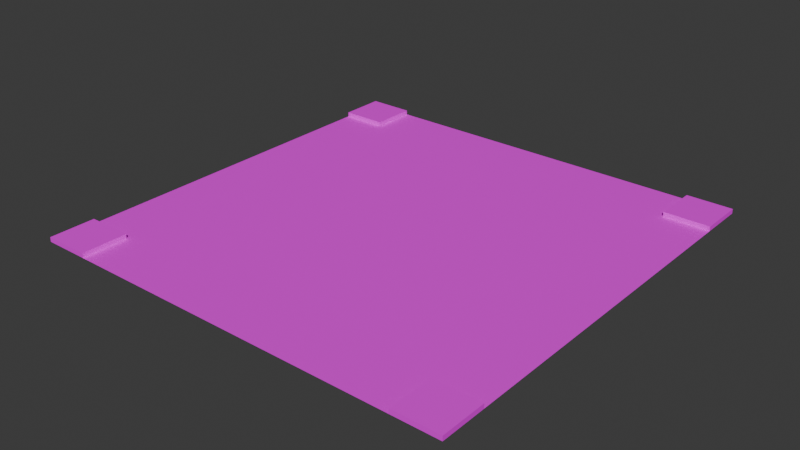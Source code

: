 # Source: road_intersection_4way.blend  (saved by Blender 4.5.90; exported with 4.5.12 LTS)
import bpy
from mathutils import Matrix  # noqa: F401  (used for matrix-valued properties, if any)

bpy.ops.wm.read_factory_settings(use_empty=True)
scene = bpy.context.scene
scene.name = 'Scene'

# ---- collections
col_collection = bpy.data.collections.new('Collection'); scene.collection.children.link(col_collection)

# ---- images (referenced by path relative to the original .blend; pixels are not part of the script)
import os
ASSET_DIR = os.environ.get("B2B_ASSET_DIR", "")  # directory of the original .blend (textures are referenced by path, not embedded)
HERE = os.path.dirname(os.path.abspath(__file__))  # packed textures are extracted next to this script under _unpacked/

def load_image(name, relpath, width, height, colorspace="sRGB"):
    """Load a texture the original file referenced (path relative to the .blend, or extracted next to this script)."""
    p = next((c for c in (os.path.join(HERE, relpath), os.path.join(ASSET_DIR, relpath)) if relpath and os.path.exists(c)), "")
    if p:
        img = bpy.data.images.load(p, check_existing=True)
        img.name = name
    else:  # same state as the original file: an image datablock whose file is absent (Cycles renders it pink)
        img = bpy.data.images.new(name, width, height)
        img.source = "FILE"
        img.filepath = "//" + (relpath or name)
    img.colorspace_settings.name = colorspace
    return img
img_road_intersection_4way_sidewalk = load_image('road_intersection_4way_sidewalk', 'road_intersection_4way_sidewalk.png', 1024, 1024, 'sRGB')
img_road_square_asphalt_lineless = load_image('road_square_asphalt_lineless', 'road_square_asphalt_lineless.png', 1024, 1024, 'sRGB')

# ---- materials (node trees are filled in below, after node groups)
mat_sidewalk = bpy.data.materials.new('sidewalk')
mat_sidewalk.alpha_threshold = 0.0
mat_sidewalk.roughness = 0.5
mat_sidewalk.line_color = (0.0, 0.0, 0.0, 1.0)
mat_road = bpy.data.materials.new('road')

# ---- material node trees
mat_sidewalk.use_nodes = True; mat_sidewalk.node_tree.nodes.clear()
_N = mat_sidewalk.node_tree.nodes; _L = mat_sidewalk.node_tree.links
n0 = _N.new('ShaderNodeBsdfPrincipled'); n0.name = 'Principled BSDF.001'; n0.location = (2024, 372)
n0.inputs[1].default_value = 0.1455
n0.inputs[2].default_value = 0.7409
n1 = _N.new('ShaderNodeOutputMaterial'); n1.name = 'Material Output.001'; n1.location = (2424, 372)
n2 = _N.new('ShaderNodeTexVoronoi'); n2.name = 'Voronoi Texture'; n2.location = (606, 64)
n2.inputs[2].default_value = 268.4
n3 = _N.new('ShaderNodeTexCoord'); n3.name = 'Texture Coordinate'; n3.location = (247, 56)
n4 = _N.new('ShaderNodeMapping'); n4.name = 'Mapping.001'; n4.location = (427, 69)
n5 = _N.new('ShaderNodeMix'); n5.name = 'Mix'; n5.location = (1023, 610)
n5.data_type = 'RGBA'
n5.blend_type = 'OVERLAY'
n6 = _N.new('ShaderNodeMix'); n6.name = 'Mix.001'; n6.location = (802, 508)
n6.data_type = 'RGBA'
n6.blend_type = 'SATURATION'
n6.inputs[0].default_value = 1.0
n6.inputs[7].default_value = (0.0, 0.0, 0.0, 1.0)
n7 = _N.new('ShaderNodeTexImage'); n7.name = 'Image Texture'; n7.location = (1556, 121)
n7.image = img_road_intersection_4way_sidewalk
n8 = _N.new('ShaderNodeMapping'); n8.name = 'Mapping'; n8.location = (1351, 38)
n9 = _N.new('ShaderNodeTexCoord'); n9.name = 'Texture Coordinate.001'; n9.location = (1175, 29)
_L.new(n0.outputs[0], n1.inputs[0])
_L.new(n4.outputs[0], n2.inputs[0])
_L.new(n3.outputs[3], n4.inputs[0])
_L.new(n6.outputs[2], n5.inputs[7])
_L.new(n2.outputs[1], n6.inputs[6])
_L.new(n9.outputs[2], n8.inputs[0])
_L.new(n8.outputs[0], n7.inputs[0])
_L.new(n7.outputs[0], n0.inputs[0])
n1.is_active_output = True
mat_road.use_nodes = True; mat_road.node_tree.nodes.clear()
_N = mat_road.node_tree.nodes; _L = mat_road.node_tree.links
n0 = _N.new('ShaderNodeBsdfPrincipled'); n0.name = 'Principled BSDF'; n0.location = (348, 74)
n0.inputs[1].default_value = 0.1455
n0.inputs[2].default_value = 0.7409
n1 = _N.new('ShaderNodeOutputMaterial'); n1.name = 'Material Output'; n1.location = (748, 74)
n2 = _N.new('ShaderNodeTexGradient'); n2.name = 'Gradient Texture'; n2.location = (-1433, 274)
n3 = _N.new('ShaderNodeValToRGB'); n3.name = 'Color Ramp'; n3.location = (-1253, 319)
n3.color_ramp.interpolation = 'CONSTANT'
while len(n3.color_ramp.elements) > 1: n3.color_ramp.elements.remove(n3.color_ramp.elements[-1])
n3.color_ramp.elements[0].position = 0.0; n3.color_ramp.elements[0].color = (0.05951, 0.05951, 0.05951, 1.0)
_e = n3.color_ramp.elements.new(0.49); _e.color = (1.0, 0.7172, 0.0, 1.0)
_e = n3.color_ramp.elements.new(0.51); _e.color = (0.05951, 0.05951, 0.05951, 1.0)
n4 = _N.new('ShaderNodeTexVoronoi'); n4.name = 'Voronoi Texture'; n4.location = (-1209, -305)
n4.inputs[2].default_value = 69.2
n5 = _N.new('ShaderNodeTexCoord'); n5.name = 'Texture Coordinate'; n5.location = (-1568, -313)
n6 = _N.new('ShaderNodeMapping'); n6.name = 'Mapping.001'; n6.location = (-1388, -300)
n7 = _N.new('ShaderNodeMix'); n7.name = 'Mix'; n7.location = (-803, 284)
n7.data_type = 'RGBA'
n7.blend_type = 'OVERLAY'
n7.inputs[6].default_value = (0.05951, 0.05951, 0.05951, 1.0)
n8 = _N.new('ShaderNodeMix'); n8.name = 'Mix.001'; n8.location = (-999, 139)
n8.data_type = 'RGBA'
n8.blend_type = 'SATURATION'
n8.inputs[0].default_value = 1.0
n8.inputs[7].default_value = (0.0, 0.0, 0.0, 1.0)
n9 = _N.new('ShaderNodeTexImage'); n9.name = 'Image Texture'; n9.location = (3, 49)
n9.image = img_road_square_asphalt_lineless
n10 = _N.new('ShaderNodeTexCoord'); n10.name = 'Texture Coordinate.001'; n10.location = (-430, -22)
n11 = _N.new('ShaderNodeMapping'); n11.name = 'Mapping'; n11.location = (-217, 0)
_L.new(n0.outputs[0], n1.inputs[0])
_L.new(n6.outputs[0], n4.inputs[0])
_L.new(n5.outputs[3], n6.inputs[0])
_L.new(n8.outputs[2], n7.inputs[7])
_L.new(n4.outputs[1], n8.inputs[6])
_L.new(n2.outputs[0], n3.inputs[0])
_L.new(n9.outputs[0], n0.inputs[0])
_L.new(n10.outputs[2], n11.inputs[0])
_L.new(n11.outputs[0], n9.inputs[0])
n1.is_active_output = True

# ---- world
world_world = bpy.data.worlds.new('World'); scene.world = world_world
world_world.use_nodes = True; world_world.node_tree.nodes.clear()
_N = world_world.node_tree.nodes; _L = world_world.node_tree.links
n0 = _N.new('ShaderNodeOutputWorld'); n0.name = 'World Output'; n0.location = (200, 100)
n1 = _N.new('ShaderNodeBackground'); n1.name = 'Background'; n1.location = (-200, 100)
n1.inputs[0].default_value = (0.05088, 0.05088, 0.05088, 1.0)
_L.new(n1.outputs[0], n0.inputs[0])
n0.is_active_output = True
world_world.color = (0.05088, 0.05088, 0.05088)
world_world.sun_shadow_jitter_overblur = 0.0

# ---- meshes
me_plane = bpy.data.meshes.new('Plane')
me_plane.from_pydata([(3.7, 3.7, 0.0), (3.7, 4.7, 0.0), (4.7, 3.7, 0.0), (4.7, 4.7, 0.0), (3.7, 3.7, 0.1), (3.7, 4.7, 0.1), (4.7, 3.7, 0.1), (4.7, 4.7, 0.1)], [], [(5, 4, 6, 7), (2, 3, 7, 6), (1, 0, 4, 5), (0, 2, 6, 4), (3, 1, 5, 7)])
_uv = me_plane.uv_layers.new(name='UVMap')
_uv.uv.foreach_set('vector', [1.0, 0.3333, 0.6667, 0.3333, 0.6667, -1.086e-07, 1.0, -8.345e-08, 0.8, 0.3333, 0.8, 0.6667, 0.7667, 0.6667, 0.7667, 0.3333, 0.8333, 0.3333, 0.8333, 0.6667, 0.8, 0.6667, 0.8, 0.3333, 0.6667, 0.3333, 0.6667, 0.6667, 0.6333, 0.6667, 0.6333, 0.3333, 0.6, 0.3333, 0.6, 0.6667, 0.5667, 0.6667, 0.5667, 0.3333])
me_plane.materials.append(mat_sidewalk)
me_plane.update()
me_plane_001 = bpy.data.meshes.new('Plane.001')
me_plane_001.from_pydata([(-4.7, -4.7, 0.0), (4.7, -4.7, 0.0), (-4.7, 4.7, 0.0), (4.7, 4.7, 0.0)], [], [(0, 1, 3, 2)])
_uv = me_plane_001.uv_layers.new(name='UVMap')
_uv.uv.foreach_set('vector', [0.0, 0.0, 1.0, 0.0, 1.0, 1.0, 0.0, 1.0])
me_plane_001.materials.append(mat_road)
me_plane_001.update()
me_plane_002 = bpy.data.meshes.new('Plane.002')
me_plane_002.from_pydata([(-3.7, 3.7, 0.0), (-3.7, 4.7, 0.0), (-4.7, 3.7, 0.0), (-4.7, 4.7, 0.0), (-3.7, 4.7, 0.1), (-3.7, 3.7, 0.1), (-4.7, 4.7, 0.1), (-4.7, 3.7, 0.1)], [], [(5, 4, 6, 7), (1, 3, 6, 4), (2, 0, 5, 7), (3, 2, 7, 6), (0, 1, 4, 5)])
_uv = me_plane_002.uv_layers.new(name='UVMap')
_uv.uv.foreach_set('vector', [0.3333, -5.431e-08, 0.6667, -2.914e-08, 0.6667, 0.3333, 0.3333, 0.3333, 0.7, 0.3333, 0.7, 0.6667, 0.6667, 0.6667, 0.6667, 0.3333, 0.6333, 0.3333, 0.6333, 0.6667, 0.6, 0.6667, 0.6, 0.3333, 0.8667, 0.3333, 0.8667, 0.6667, 0.8333, 0.6667, 0.8333, 0.3333, 0.9, 0.3333, 0.9, 0.6667, 0.8667, 0.6667, 0.8667, 0.3333])
me_plane_002.materials.append(mat_sidewalk)
me_plane_002.update()
me_plane_003 = bpy.data.meshes.new('Plane.003')
me_plane_003.from_pydata([(-3.7, -4.7, 0.0), (-3.7, -3.7, 0.0), (-4.7, -4.7, 0.0), (-4.7, -3.7, 0.0), (-3.7, -3.7, 0.1), (-3.7, -4.7, 0.1), (-4.7, -3.7, 0.1), (-4.7, -4.7, 0.1)], [], [(5, 4, 6, 7), (1, 3, 6, 4), (2, 0, 5, 7), (3, 2, 7, 6), (0, 1, 4, 5)])
_uv = me_plane_003.uv_layers.new(name='UVMap')
_uv.uv.foreach_set('vector', [-6e-15, 7.947e-08, 0.3333, 1.046e-07, 0.3333, 0.3333, -2.517e-08, 0.3333, 0.5667, 0.3333, 0.5667, 0.6667, 0.5333, 0.6667, 0.5333, 0.3333, 0.5, 0.3333, 0.5, 0.6667, 0.4667, 0.6667, 0.4667, 0.3333, 0.7333, 0.3333, 0.7333, 0.6667, 0.7, 0.6667, 0.7, 0.3333, 0.7667, 0.3333, 0.7667, 0.6667, 0.7333, 0.6667, 0.7333, 0.3333])
me_plane_003.materials.append(mat_sidewalk)
me_plane_003.update()
me_plane_004 = bpy.data.meshes.new('Plane.004')
me_plane_004.from_pydata([(3.7, -4.7, 0.0), (3.7, -3.7, 0.0), (4.7, -4.7, 0.0), (4.7, -3.7, 0.0), (3.7, -4.7, 0.1), (3.7, -3.7, 0.1), (4.7, -4.7, 0.1), (4.7, -3.7, 0.1)], [], [(5, 4, 6, 7), (2, 3, 7, 6), (1, 0, 4, 5), (0, 2, 6, 4), (3, 1, 5, 7)])
_uv = me_plane_004.uv_layers.new(name='UVMap')
_uv.uv.foreach_set('vector', [0.0, 0.6667, 0.0, 0.3333, 0.3333, 0.3333, 0.3333, 0.6667, 0.4333, 0.3333, 0.4333, 0.6667, 0.4, 0.6667, 0.4, 0.3333, 0.4, 0.3333, 0.4, 0.6667, 0.3667, 0.6667, 0.3667, 0.3333, 0.5333, 0.3333, 0.5333, 0.6667, 0.5, 0.6667, 0.5, 0.3333, 0.4667, 0.3333, 0.4667, 0.6667, 0.4333, 0.6667, 0.4333, 0.3333])
me_plane_004.materials.append(mat_sidewalk)
me_plane_004.update()

# ---- objects
ob_sidewalk = bpy.data.objects.new('Sidewalk', me_plane)
ob_road = bpy.data.objects.new('Road', me_plane_001)
ob_sidewalk_001 = bpy.data.objects.new('Sidewalk.001', me_plane_002)
ob_sidewalk_002 = bpy.data.objects.new('Sidewalk.002', me_plane_003)
ob_sidewalk_003 = bpy.data.objects.new('Sidewalk.003', me_plane_004)

# ---- transforms, parenting, visibility, modifiers, constraints
ob_sidewalk.location = (0.0, 0.0, 0.0)
ob_road.location = (0.0, 0.0, 0.0)
ob_sidewalk_001.location = (0.0, 0.0, 0.0)
ob_sidewalk_002.location = (0.0, 0.0, 0.0)
ob_sidewalk_003.location = (0.0, 0.0, 0.0)

# ---- collection membership
col_collection.objects.link(ob_sidewalk)
col_collection.objects.link(ob_road)
col_collection.objects.link(ob_sidewalk_001)
col_collection.objects.link(ob_sidewalk_002)
col_collection.objects.link(ob_sidewalk_003)

# ---- scene / render settings (as saved in the file)
scene.frame_start = 1; scene.frame_end = 250; scene.frame_set(1)
scene.render.engine = 'CYCLES'
scene.cycles.samples = 4
bpy.context.view_layer.update()

# ---- added for rendering (the .blend has no active camera and no usable light): camera, sun
cam_auto = bpy.data.cameras.new('AutoCamera')
cam_auto.lens = 50.0
cam_auto.sensor_width = 36.0
cam_auto.clip_end = 1000.0
ob_auto_camera = bpy.data.objects.new('AutoCamera', cam_auto)
scene.collection.objects.link(ob_auto_camera)
ob_auto_camera.location = (12.2999, -14.7599, 9.88994)
ob_auto_camera.rotation_euler = (1.09748, -7.21219e-08, 0.694738)
scene.camera = ob_auto_camera
light_auto_sun = bpy.data.lights.new('AutoSun', 'SUN')
light_auto_sun.energy = 3.0
light_auto_sun.angle = 0.0523599
ob_auto_sun = bpy.data.objects.new('AutoSun', light_auto_sun)
scene.collection.objects.link(ob_auto_sun)
ob_auto_sun.rotation_euler = (0.872665, 0.174533, 0.523599)
bpy.context.view_layer.update()
